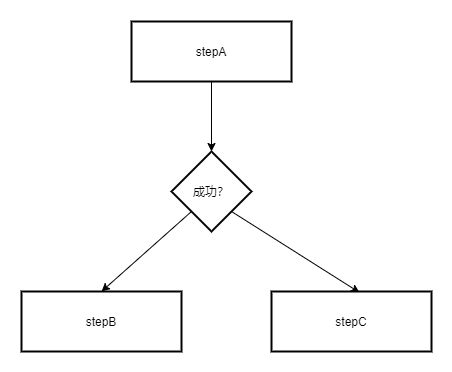

The diagram above was exported from draw.io. Its source (the exported page's mxGraphModel, read from the mxfile embedded in the PNG):
<mxGraphModel dx="1086" dy="798" grid="1" gridSize="10" guides="1" tooltips="1" connect="1" arrows="1" fold="1" page="1" pageScale="1" pageWidth="827" pageHeight="1169" math="0" shadow="0">
  <root>
    <mxCell id="0" />
    <mxCell id="1" parent="0" />
    <mxCell id="zhem-cIQDUv9gN45hlZy-4" value="" style="edgeStyle=orthogonalEdgeStyle;rounded=0;orthogonalLoop=1;jettySize=auto;html=1;" edge="1" parent="1" source="zhem-cIQDUv9gN45hlZy-1" target="zhem-cIQDUv9gN45hlZy-3">
      <mxGeometry relative="1" as="geometry" />
    </mxCell>
    <mxCell id="zhem-cIQDUv9gN45hlZy-1" value="stepA" style="rounded=0;whiteSpace=wrap;html=1;strokeWidth=2;" vertex="1" parent="1">
      <mxGeometry x="330" y="190" width="160" height="60" as="geometry" />
    </mxCell>
    <mxCell id="zhem-cIQDUv9gN45hlZy-2" value="stepB" style="rounded=0;whiteSpace=wrap;html=1;strokeWidth=2;" vertex="1" parent="1">
      <mxGeometry x="220" y="460" width="160" height="60" as="geometry" />
    </mxCell>
    <mxCell id="zhem-cIQDUv9gN45hlZy-6" style="rounded=0;orthogonalLoop=1;jettySize=auto;html=1;exitX=0;exitY=1;exitDx=0;exitDy=0;entryX=0.5;entryY=0;entryDx=0;entryDy=0;" edge="1" parent="1" source="zhem-cIQDUv9gN45hlZy-3" target="zhem-cIQDUv9gN45hlZy-2">
      <mxGeometry relative="1" as="geometry" />
    </mxCell>
    <mxCell id="zhem-cIQDUv9gN45hlZy-7" style="edgeStyle=none;rounded=0;orthogonalLoop=1;jettySize=auto;html=1;exitX=1;exitY=1;exitDx=0;exitDy=0;entryX=0.55;entryY=0.017;entryDx=0;entryDy=0;entryPerimeter=0;" edge="1" parent="1" source="zhem-cIQDUv9gN45hlZy-3" target="zhem-cIQDUv9gN45hlZy-5">
      <mxGeometry relative="1" as="geometry" />
    </mxCell>
    <mxCell id="zhem-cIQDUv9gN45hlZy-3" value="成功？" style="rhombus;whiteSpace=wrap;html=1;rounded=0;strokeWidth=2;" vertex="1" parent="1">
      <mxGeometry x="370" y="320" width="80" height="80" as="geometry" />
    </mxCell>
    <mxCell id="zhem-cIQDUv9gN45hlZy-5" value="stepC" style="rounded=0;whiteSpace=wrap;html=1;strokeWidth=2;" vertex="1" parent="1">
      <mxGeometry x="470" y="460" width="160" height="60" as="geometry" />
    </mxCell>
  </root>
</mxGraphModel>